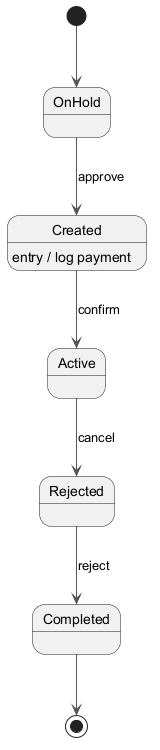

The diagram above was rendered by PlantUML. Its source (embedded in the PNG):
@startuml
skinparam backgroundColor #FFFFFF
skinparam classBackgroundColor #F1F8E9
skinparam classBorderColor #33691E
skinparam ArrowColor #555555
[*] --> OnHold
OnHold --> Created : approve
Created --> Active : confirm
Created : entry / log payment
Active --> Rejected : cancel
Rejected --> Completed : reject
Completed --> [*]
@enduml